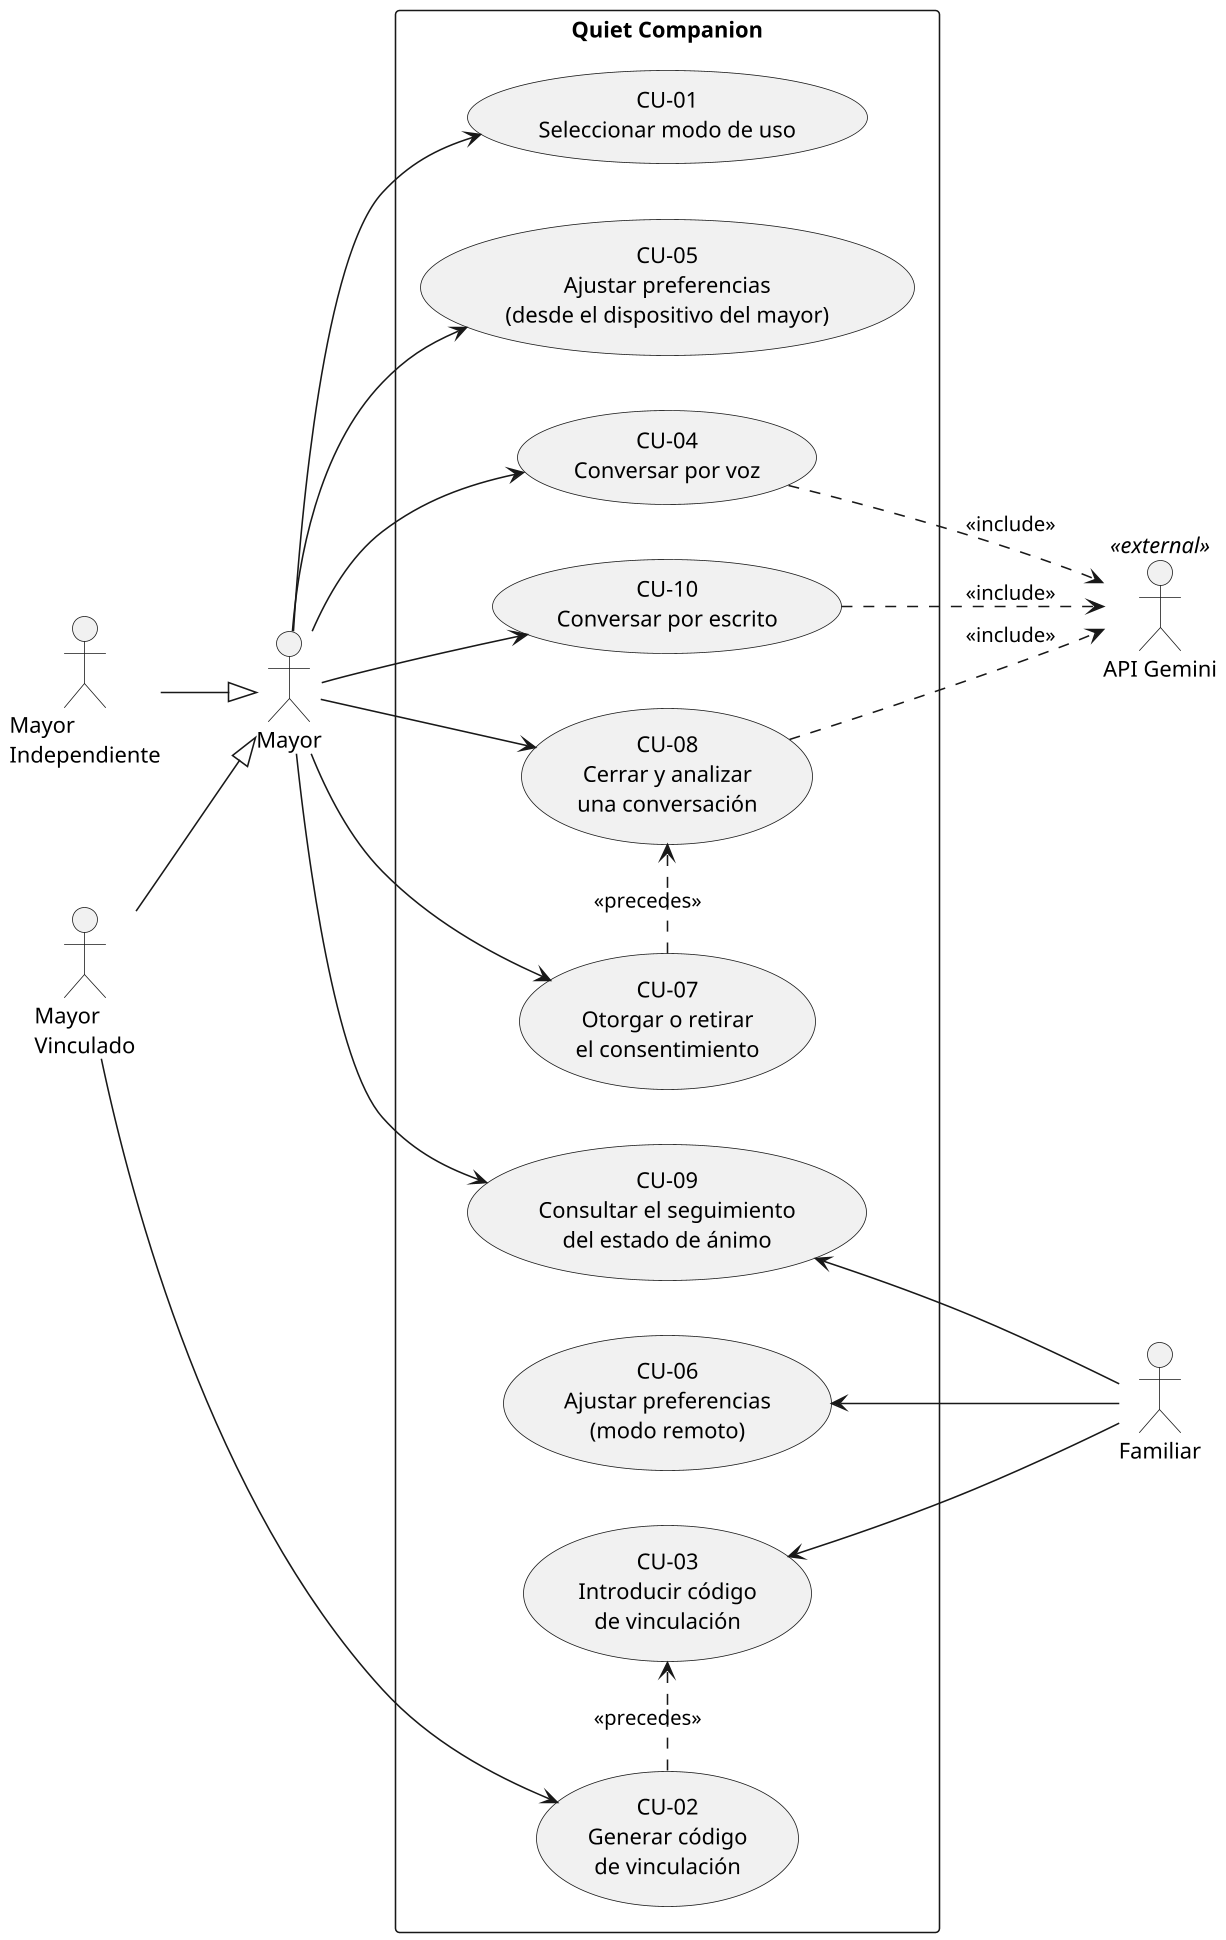

The diagram above was rendered by PlantUML. Its source (embedded in the PNG):
@startuml diagrama_casos_de_uso
' Casos de uso del sistema (CU-01 a CU-10), figura fig:casos-de-uso del capítulo 4.
' Regenerar: java -jar plantuml.jar diagrama_casos_de_uso.puml
' El mayor queda a la izquierda; el familiar y Gemini, a la derecha (las
' flechas escritas como "CU <-- actor" colocan al actor detrás del caso de
' uso). Las relaciones <<precedes>> no influyen en la colocación ([norank]).
left to right direction
skinparam dpi 150

actor "Mayor\nIndependiente" as MI
actor "Mayor\nVinculado" as MV
actor "Mayor" as M
actor "Familiar" as FA
actor "API Gemini" as GEM <<external>>

MI --|> M
MV --|> M

rectangle "Quiet Companion" {
  usecase "CU-01\nSeleccionar modo de uso" as CU01
  usecase "CU-05\nAjustar preferencias\n(desde el dispositivo del mayor)" as CU05
  usecase "CU-04\nConversar por voz" as CU04
  usecase "CU-10\nConversar por escrito" as CU10
  usecase "CU-08\nCerrar y analizar\nuna conversación" as CU08
  usecase "CU-07\nOtorgar o retirar\nel consentimiento" as CU07
  usecase "CU-09\nConsultar el seguimiento\ndel estado de ánimo" as CU09
  usecase "CU-06\nAjustar preferencias\n(modo remoto)" as CU06
  usecase "CU-03\nIntroducir código\nde vinculación" as CU03
  usecase "CU-02\nGenerar código\nde vinculación" as CU02
}

M --> CU01
M --> CU05
M --> CU04
M --> CU10
M --> CU08
M --> CU07
M --> CU09
MV --> CU02

CU04 ..> GEM : <<include>>
CU10 ..> GEM : <<include>>
CU08 ..> GEM : <<include>>

CU09 <-- FA
CU06 <-- FA
CU03 <-- FA

CU07 .[norank].> CU08 : <<precedes>>
CU02 .[norank].> CU03 : <<precedes>>
@enduml